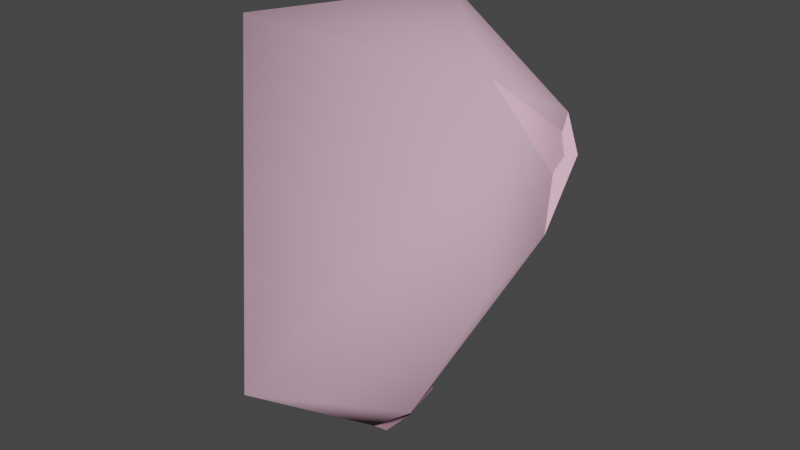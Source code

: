 # Source: w_stickybomb_gib6.blend  (saved by Blender 2.92.15; exported with 4.5.12 LTS)
import bpy
from mathutils import Matrix  # noqa: F401  (used for matrix-valued properties, if any)

bpy.ops.wm.read_factory_settings(use_empty=True)
scene = bpy.context.scene
scene.name = 'w_stickybomb_gib6.qc'

# ---- materials (node trees are filled in below, after node groups)
mat_w_stickybomb_destroyed = bpy.data.materials.new('w_stickybomb_destroyed')
mat_w_stickybomb_destroyed.use_transparent_shadow = False
mat_w_stickybomb_destroyed.diffuse_color = (0.8292, 0.4517, 0.5959, 1.0)
mat_phy = bpy.data.materials.new('  phy')
mat_phy.use_transparent_shadow = False
mat_phy.diffuse_color = (0.6461, 0.4074, 0.508, 1.0)

# ---- material node trees

# ---- world
world_world = bpy.data.worlds.new('World'); scene.world = world_world
world_world.use_nodes = True; world_world.node_tree.nodes.clear()
_N = world_world.node_tree.nodes; _L = world_world.node_tree.links
n0 = _N.new('ShaderNodeOutputWorld'); n0.name = 'World Output'; n0.location = (300, 300)
n1 = _N.new('ShaderNodeBackground'); n1.name = 'Background'; n1.location = (10, 300)
n1.inputs[0].default_value = (0.05088, 0.05088, 0.05088, 1.0)
_L.new(n1.outputs[0], n0.inputs[0])
n0.is_active_output = True
world_world.color = (0.05088, 0.05088, 0.05088)
world_world.use_sun_shadow = False
world_world.sun_shadow_jitter_overblur = 0.0

# ---- meshes
me_w_stickybomb_gib6 = bpy.data.meshes.new('w_stickybomb_gib6')
me_w_stickybomb_gib6.from_pydata([(2.15, -3.744, 1.152), (1.456, -3.804, 0.9263), (1.791, -2.977, 0.8762), (1.097, -3.037, 0.6501), (-1.587, -2.729, 2.775), (-0.3605, -1.978, 3.735), (-1.016, -1.739, 3.735), (1.564, -2.729, 2.775), (0.6499, -3.752, 1.776), (1.893, -3.3, 1.776), (2.429, -2.76, 1.882), (2.402, -2.025, 2.775), (2.027, -1.711, 3.186), (1.03, -1.805, 3.672), (0.5808, -1.889, 3.735), (0.5355, -3.103, 2.775), (0.337, -1.978, 3.735), (-0.5589, -3.103, 2.775), (-0.6733, -3.752, 1.776), (-1.917, -3.3, 1.776), (-2.24, -2.924, 1.873), (-2.426, -2.025, 2.775), (-2.082, -1.738, 3.151), (-1.55, -1.291, 3.735), (-1.899, -0.6869, 3.735), (1.766, -3.059, 2.228), (2.198, -2.636, 2.378), (2.116, -3.664, 4.213), (2.277, -2.15, 2.76), (1.966, -1.828, 3.194), (1.411, -1.821, 3.477), (0.8716, -2.133, 3.477), (0.5998, -2.617, 3.194), (0.7231, -3.047, 2.76), (1.184, -3.221, 2.378), (-1.993, -2.401, 1.321), (-2.099, -3.075, 0.761), (-2.067, -3.069, 1.712), (-2.173, -3.744, 1.152), (2.271, -2.878, 1.712), (1.912, -2.45, 1.456), (-2.166, -2.255, 1.481), (-2.347, -1.461, 2.267), (0.739, -4.258, -1.152), (0.4649, -3.672, -1.712), (0.6239, -3.277, -1.153), (0.5832, -3.27, -1.605), (-0.7625, -4.258, -1.152), (-0.6884, -3.589, -1.544), (-0.8457, -3.274, -1.318), (-1.806, 0.2407, 3.01), (-1.827, 0.3266, 3.66), (-1.737, 0.3827, 3.109), (-1.884, 0.0, 3.66), (-1.733, -0.2523, 3.056), (-1.771, -0.6404, 3.66), (-1.82, -0.3363, 3.027), (-2.004, -1.219, 2.583), (-1.52, -3.79, 0.9263), (-1.446, -3.121, 0.5349), (-0.9197, -4.008, -0.9263), (1.131, -3.922, -0.9263), (1.016, -3.274, -0.927), (0.6702, -1.833, 3.017), (1.12, -1.634, 2.983), (1.808, -1.403, 2.91), (-0.2873, -1.563, 3.856), (0.2955, -1.742, 3.797), (-0.198, -1.507, 3.267), (0.3849, -1.686, 3.209), (0.4552, -1.792, 3.66), (-0.319, -1.742, 3.797), (-0.8964, -1.532, 3.797), (-1.367, -1.137, 3.797), (-0.8186, -0.6772, 4.027), (-1.674, -0.6051, 3.797), (-1.216, 0.0, 3.979), (-1.781, 0.0, 3.797), (-1.728, 0.3001, 3.797), (2.043, -1.558, 2.499), (2.07, -2.332, 1.626), (-1.446, -1.204, 3.66), (-0.948, -1.622, 3.66), (-0.3369, -1.844, 3.66), (0.3134, -1.844, 3.66), (-0.7293, -0.6211, 3.439), (-1.127, 0.05609, 3.39), (1.853, -3.229, 1.712), (0.739, -4.258, 1.152), (0.6358, -3.672, 1.712), (-0.6592, -3.672, 1.712), (-0.7625, -4.258, 1.152), (-1.876, -3.229, 1.712), (-0.7881, -4.0, 0.4225), (-0.8962, -4.0, -0.1906), (0.000104, -5.984, 0.000379), (-0.585, -4.0, -0.7297), (0.0, -4.0, -0.9426), (0.585, -4.0, -0.7297), (0.8962, -4.0, -0.1906), (0.7881, -4.0, 0.4225), (0.3112, -4.0, 0.8226), (-0.3112, -4.0, 0.8226), (-1.185, -3.2, 2.366), (-0.7246, -3.025, 2.748), (-2.115, -3.664, 4.213), (-0.6014, -2.595, 3.182), (-0.8732, -2.111, 3.465), (-1.413, -1.8, 3.465), (-1.968, -1.806, 3.182), (-2.279, -2.128, 2.748), (-2.2, -2.615, 2.366), (-1.768, -3.038, 2.215), (0.0103, -3.176, 0.4064), (-0.07807, -3.181, 0.8637), (0.01951, -2.442, 1.837), (-1.639, 0.3562, 3.171), (-0.7306, -4.077, -0.9263), (0.7071, -4.077, -0.9263), (-0.7306, -4.077, 0.9263), (0.7071, -4.077, 0.9263)], [], [(0, 1, 2), (2, 1, 3), (4, 5, 6), (7, 8, 9), (9, 10, 7), (7, 10, 11), (11, 12, 7), (7, 12, 13), (7, 13, 14), (15, 7, 14), (16, 15, 14), (5, 15, 16), (17, 15, 5), (17, 5, 4), (17, 4, 18), (18, 4, 19), (4, 20, 19), (21, 20, 4), (4, 6, 21), (21, 6, 22), (6, 23, 22), (23, 24, 22), (15, 8, 7), (15, 17, 8), (8, 17, 18), (25, 26, 27), (26, 28, 27), (28, 29, 27), (29, 30, 27), (30, 31, 27), (31, 32, 27), (32, 33, 27), (33, 34, 27), (34, 25, 27), (35, 36, 37), (37, 36, 38), (0, 2, 39), (39, 2, 40), (37, 20, 35), (35, 20, 41), (42, 41, 21), (21, 41, 20), (43, 44, 45), (45, 44, 46), (43, 47, 44), (44, 47, 48), (44, 48, 46), (46, 48, 49), (50, 51, 52), (53, 51, 50), (50, 54, 53), (53, 54, 55), (54, 56, 55), (55, 56, 24), (56, 57, 24), (24, 57, 22), (22, 57, 21), (21, 57, 42), (58, 59, 60), (60, 59, 49), (49, 48, 60), (60, 48, 47), (38, 36, 58), (58, 36, 59), (43, 45, 61), (61, 45, 62), (1, 61, 3), (3, 61, 62), (14, 13, 63), (63, 13, 64), (13, 12, 64), (64, 12, 65), (66, 67, 68), (68, 67, 69), (67, 70, 69), (69, 70, 14), (63, 69, 14), (71, 67, 66), (72, 71, 66), (73, 72, 66), (74, 73, 66), (74, 75, 73), (76, 75, 74), (77, 75, 76), (76, 78, 77), (12, 79, 65), (11, 79, 12), (79, 11, 80), (80, 11, 10), (10, 39, 80), (80, 39, 40), (24, 23, 55), (55, 23, 81), (23, 6, 81), (81, 6, 82), (6, 5, 82), (82, 5, 83), (5, 16, 83), (83, 16, 84), (16, 70, 84), (14, 70, 16), (76, 85, 86), (74, 85, 76), (74, 66, 85), (85, 66, 68), (87, 0, 39), (0, 87, 88), (88, 87, 89), (89, 90, 88), (88, 90, 91), (91, 90, 38), (38, 90, 92), (92, 37, 38), (93, 94, 95), (94, 96, 95), (96, 97, 95), (97, 98, 95), (98, 99, 95), (99, 100, 95), (100, 101, 95), (101, 102, 95), (102, 93, 95), (103, 104, 105), (104, 106, 105), (106, 107, 105), (107, 108, 105), (108, 109, 105), (109, 110, 105), (110, 111, 105), (111, 112, 105), (112, 103, 105), (59, 113, 49), (59, 114, 113), (36, 114, 59), (36, 35, 114), (114, 35, 115), (41, 115, 35), (65, 79, 64), (64, 79, 80), (63, 64, 80), (115, 63, 80), (80, 40, 115), (40, 2, 115), (115, 2, 114), (2, 3, 114), (114, 3, 113), (3, 62, 113), (113, 62, 45), (49, 113, 45), (49, 45, 46), (63, 115, 69), (69, 115, 41), (42, 69, 41), (42, 68, 69), (57, 68, 42), (57, 85, 68), (56, 85, 57), (54, 85, 56), (54, 86, 85), (50, 86, 54), (86, 50, 116), (116, 50, 52), (51, 116, 52), (78, 116, 51), (78, 86, 116), (76, 86, 78), (117, 60, 47), (47, 43, 117), (117, 43, 118), (118, 43, 61), (58, 60, 119), (119, 60, 117), (117, 118, 119), (119, 118, 120), (61, 120, 118), (1, 120, 61), (20, 37, 19), (19, 37, 92), (92, 90, 19), (19, 90, 18), (90, 89, 18), (18, 89, 8), (89, 87, 8), (8, 87, 9), (87, 39, 9), (9, 39, 10), (38, 58, 91), (91, 58, 119), (119, 120, 91), (91, 120, 88), (1, 88, 120), (0, 88, 1), (51, 77, 78), (53, 77, 51), (53, 75, 77), (55, 75, 53), (81, 75, 55), (73, 75, 81), (82, 73, 81), (72, 73, 82), (83, 72, 82), (71, 72, 83), (83, 84, 71), (71, 84, 67), (84, 70, 67)])
me_w_stickybomb_gib6.polygons.foreach_set('use_smooth', [True] * 205)
_k = set([(0, 1), (0, 2), (0, 39), (0, 88), (1, 3), (1, 61), (1, 120), (2, 3), (2, 40), (3, 62), (5, 6), (5, 16), (6, 23), (8, 9), (8, 18), (9, 10), (10, 11), (10, 39), (11, 12), (12, 13), (12, 65), (13, 14), (14, 16), (14, 63), (14, 70), (18, 19), (19, 20), (20, 21), (20, 37), (20, 41), (21, 22), (21, 42), (22, 24), (22, 57), (23, 24), (24, 55), (24, 56), (35, 36), (35, 37), (35, 41), (36, 38), (36, 59), (37, 38), (37, 92), (38, 58), (38, 91), (39, 40), (39, 87), (40, 80), (41, 42), (41, 115), (42, 57), (43, 44), (43, 45), (43, 47), (43, 61), (44, 46), (44, 48), (45, 46), (45, 62), (46, 49), (47, 48), (47, 60), (48, 49), (49, 59), (50, 52), (50, 54), (51, 52), (51, 53), (51, 78), (52, 116), (53, 55), (54, 55), (54, 56), (55, 81), (56, 57), (58, 59), (58, 60), (58, 119), (60, 117), (61, 62), (61, 118), (63, 64), (63, 69), (64, 65), (65, 79), (66, 67), (66, 74), (67, 70), (67, 71), (68, 69), (68, 85), (70, 84), (71, 72), (72, 73), (73, 75), (74, 76), (75, 77), (76, 78), (76, 86), (77, 78), (79, 80), (81, 82), (82, 83), (83, 84), (85, 86), (86, 116), (87, 89), (88, 91), (89, 90), (90, 92), (117, 118), (119, 120)])
me_w_stickybomb_gib6.attributes.new('sharp_edge', 'BOOLEAN', 'EDGE').data.foreach_set('value', [ (min(e.vertices), max(e.vertices)) in _k for e in me_w_stickybomb_gib6.edges])
_uv = me_w_stickybomb_gib6.uv_layers.new(name='UVMap')
_uv.uv.foreach_set('vector', [0.8431, 0.3699, 0.8527, 0.3546, 0.8647, 0.3731, 0.8647, 0.3731, 0.8527, 0.3546, 0.8743, 0.3579, 0.2429, 0.1278, 0.3599, 0.2059, 0.3005, 0.2277, 0.5402, 0.1278, 0.4563, 0.01819, 0.5779, 0.06247, 0.5779, 0.06247, 0.6297, 0.1059, 0.5402, 0.1278, 0.5402, 0.1278, 0.6297, 0.1059, 0.6193, 0.1942, 0.6193, 0.1942, 0.5815, 0.2259, 0.5402, 0.1278, 0.5402, 0.1278, 0.5815, 0.2259, 0.4864, 0.2209, 0.5402, 0.1278, 0.4864, 0.2209, 0.4453, 0.214, 0.4432, 0.09252, 0.5402, 0.1278, 0.4453, 0.214, 0.4231, 0.206, 0.4432, 0.09252, 0.4453, 0.214, 0.3599, 0.2059, 0.4432, 0.09252, 0.4231, 0.206, 0.3399, 0.09252, 0.4432, 0.09252, 0.3599, 0.2059, 0.3399, 0.09252, 0.3599, 0.2059, 0.2429, 0.1278, 0.3399, 0.09252, 0.2429, 0.1278, 0.3268, 0.01819, 0.3268, 0.01819, 0.2429, 0.1278, 0.2052, 0.06247, 0.2429, 0.1278, 0.1764, 0.0866, 0.2052, 0.06247, 0.1638, 0.1942, 0.1764, 0.0866, 0.2429, 0.1278, 0.2429, 0.1278, 0.3005, 0.2277, 0.1638, 0.1942, 0.1638, 0.1942, 0.3005, 0.2277, 0.1984, 0.2232, 0.3005, 0.2277, 0.252, 0.2683, 0.1984, 0.2232, 0.252, 0.2683, 0.2204, 0.323, 0.1984, 0.2232, 0.4432, 0.09252, 0.4563, 0.01819, 0.5402, 0.1278, 0.4432, 0.09252, 0.3399, 0.09252, 0.4563, 0.01819, 0.4563, 0.01819, 0.3399, 0.09252, 0.3268, 0.01819, 0.7494, 0.127, 0.7747, 0.05751, 0.8575, 0.127, 0.7747, 0.05751, 0.8387, 0.02054, 0.8575, 0.127, 0.8387, 0.02054, 0.9115, 0.03338, 0.8575, 0.127, 0.9115, 0.03338, 0.9591, 0.09003, 0.8575, 0.127, 0.9591, 0.09003, 0.9591, 0.164, 0.8575, 0.127, 0.9591, 0.164, 0.9115, 0.2206, 0.8575, 0.127, 0.9115, 0.2206, 0.8387, 0.2335, 0.8575, 0.127, 0.8387, 0.2335, 0.7747, 0.1965, 0.8575, 0.127, 0.7747, 0.1965, 0.7494, 0.127, 0.8575, 0.127, 0.9108, 0.3529, 0.9129, 0.3314, 0.9292, 0.348, 0.9292, 0.348, 0.9129, 0.3314, 0.9313, 0.3265, 0.8431, 0.3699, 0.8647, 0.3731, 0.8526, 0.3937, 0.8526, 0.3937, 0.8647, 0.3731, 0.8676, 0.3925, 0.9292, 0.348, 0.9302, 0.3547, 0.9108, 0.3529, 0.9108, 0.3529, 0.9302, 0.3547, 0.9118, 0.3596, 0.9123, 0.3873, 0.9118, 0.3596, 0.931, 0.3862, 0.931, 0.3862, 0.9118, 0.3596, 0.9302, 0.3547, 0.8737, 0.2991, 0.8942, 0.2945, 0.8945, 0.3119, 0.8945, 0.3119, 0.8942, 0.2945, 0.9009, 0.3027, 0.8737, 0.2991, 0.8774, 0.2622, 0.8942, 0.2945, 0.8942, 0.2945, 0.8774, 0.2622, 0.8962, 0.2656, 0.8583, 0.4955, 0.83, 0.4749, 0.8676, 0.4867, 0.8676, 0.4867, 0.83, 0.4749, 0.8312, 0.4626, 0.8942, 0.4336, 0.9028, 0.4471, 0.8927, 0.4379, 0.9091, 0.442, 0.9028, 0.4471, 0.8942, 0.4336, 0.8942, 0.4336, 0.9041, 0.4263, 0.9091, 0.442, 0.9091, 0.442, 0.9041, 0.4263, 0.9209, 0.4313, 0.9041, 0.4263, 0.9055, 0.4236, 0.9209, 0.4313, 0.9209, 0.4313, 0.9055, 0.4236, 0.9241, 0.4292, 0.9055, 0.4236, 0.9129, 0.4002, 0.9241, 0.4292, 0.9241, 0.4292, 0.9129, 0.4002, 0.9319, 0.4005, 0.9319, 0.4005, 0.9129, 0.4002, 0.931, 0.3862, 0.931, 0.3862, 0.9129, 0.4002, 0.9123, 0.3873, 0.9238, 0.3113, 0.9054, 0.3162, 0.8937, 0.2741, 0.8937, 0.2741, 0.9054, 0.3162, 0.8742, 0.2801, 0.8742, 0.2801, 0.875, 0.2699, 0.8937, 0.2741, 0.8937, 0.2741, 0.875, 0.2699, 0.8935, 0.265, 0.9313, 0.3265, 0.9129, 0.3314, 0.9238, 0.3113, 0.9238, 0.3113, 0.9129, 0.3314, 0.9054, 0.3162, 0.8737, 0.2991, 0.8945, 0.3119, 0.8736, 0.3131, 0.8736, 0.3131, 0.8945, 0.3119, 0.8879, 0.3208, 0.8527, 0.3546, 0.8736, 0.3131, 0.8743, 0.3579, 0.8743, 0.3579, 0.8736, 0.3131, 0.8879, 0.3208, 0.8776, 0.4784, 0.8719, 0.4685, 0.89, 0.4655, 0.89, 0.4655, 0.8719, 0.4685, 0.8834, 0.4552, 0.8719, 0.4685, 0.8646, 0.4419, 0.8834, 0.4552, 0.8834, 0.4552, 0.8646, 0.4419, 0.8757, 0.4389, 0.8904, 0.4978, 0.8818, 0.4854, 0.9004, 0.487, 0.9004, 0.487, 0.8818, 0.4854, 0.8918, 0.4746, 0.8818, 0.4854, 0.8817, 0.48, 0.8918, 0.4746, 0.8918, 0.4746, 0.8817, 0.48, 0.8776, 0.4784, 0.89, 0.4655, 0.8918, 0.4746, 0.8776, 0.4784, 0.3638, 0.2284, 0.4189, 0.2298, 0.3667, 0.2459, 0.3125, 0.2487, 0.3638, 0.2284, 0.3667, 0.2459, 0.2696, 0.2839, 0.3125, 0.2487, 0.3667, 0.2459, 0.3237, 0.3282, 0.2696, 0.2839, 0.3667, 0.2459, 0.3237, 0.3282, 0.243, 0.3313, 0.2696, 0.2839, 0.2878, 0.3853, 0.243, 0.3313, 0.3237, 0.3282, 0.2329, 0.3847, 0.243, 0.3313, 0.2878, 0.3853, 0.2878, 0.3853, 0.238, 0.4117, 0.2329, 0.3847, 0.8646, 0.4419, 0.8732, 0.4268, 0.8757, 0.4389, 0.8573, 0.428, 0.8732, 0.4268, 0.8646, 0.4419, 0.8732, 0.4268, 0.8573, 0.428, 0.8662, 0.3988, 0.8662, 0.3988, 0.8573, 0.428, 0.8511, 0.4, 0.8511, 0.4, 0.8526, 0.3937, 0.8662, 0.3988, 0.8662, 0.3988, 0.8526, 0.3937, 0.8676, 0.3925, 0.2204, 0.323, 0.252, 0.2683, 0.2298, 0.3264, 0.2298, 0.3264, 0.252, 0.2683, 0.2596, 0.2747, 0.252, 0.2683, 0.3005, 0.2277, 0.2596, 0.2747, 0.2596, 0.2747, 0.3005, 0.2277, 0.3055, 0.2365, 0.3005, 0.2277, 0.3599, 0.2059, 0.3055, 0.2365, 0.3055, 0.2365, 0.3599, 0.2059, 0.3615, 0.2155, 0.3599, 0.2059, 0.4231, 0.206, 0.3615, 0.2155, 0.3615, 0.2155, 0.4231, 0.206, 0.4214, 0.216, 0.4231, 0.206, 0.4344, 0.2206, 0.4214, 0.216, 0.4453, 0.214, 0.4344, 0.2206, 0.4231, 0.206, 0.8952, 0.4644, 0.8724, 0.4693, 0.8845, 0.4544, 0.883, 0.4793, 0.8724, 0.4693, 0.8952, 0.4644, 0.883, 0.4793, 0.8628, 0.495, 0.8724, 0.4693, 0.8724, 0.4693, 0.8628, 0.495, 0.8521, 0.4851, 0.6631, 0.9933, 0.6631, 0.9362, 0.7099, 0.9933, 0.6631, 0.9362, 0.6631, 0.9933, 0.5523, 0.9362, 0.5523, 0.9362, 0.6631, 0.9933, 0.5523, 0.9933, 0.5523, 0.9933, 0.4417, 0.9933, 0.5523, 0.9362, 0.5523, 0.9362, 0.4417, 0.9933, 0.4417, 0.9362, 0.4417, 0.9362, 0.4417, 0.9933, 0.3315, 0.9362, 0.3315, 0.9362, 0.4417, 0.9933, 0.3315, 0.9933, 0.3315, 0.9933, 0.3104, 0.9933, 0.3315, 0.9362, 0.9513, 0.6945, 0.9641, 0.6218, 0.8578, 0.6405, 0.9641, 0.6218, 0.9272, 0.5578, 0.8578, 0.6405, 0.9272, 0.5578, 0.8578, 0.5326, 0.8578, 0.6405, 0.8578, 0.5326, 0.7884, 0.5578, 0.8578, 0.6405, 0.7884, 0.5578, 0.7515, 0.6218, 0.8578, 0.6405, 0.7515, 0.6218, 0.7643, 0.6945, 0.8578, 0.6405, 0.7643, 0.6945, 0.8209, 0.742, 0.8578, 0.6405, 0.8209, 0.742, 0.8947, 0.742, 0.8578, 0.6405, 0.8947, 0.742, 0.9513, 0.6945, 0.8578, 0.6405, 0.7747, 0.05751, 0.8387, 0.02054, 0.8575, 0.127, 0.8387, 0.02054, 0.9115, 0.03338, 0.8575, 0.127, 0.9115, 0.03338, 0.9591, 0.09003, 0.8575, 0.127, 0.9591, 0.09003, 0.9591, 0.164, 0.8575, 0.127, 0.9591, 0.164, 0.9115, 0.2206, 0.8575, 0.127, 0.9115, 0.2206, 0.8387, 0.2335, 0.8575, 0.127, 0.8387, 0.2335, 0.7747, 0.1965, 0.8575, 0.127, 0.7747, 0.1965, 0.7494, 0.127, 0.8575, 0.127, 0.7494, 0.127, 0.7747, 0.05751, 0.8575, 0.127, 0.8357, 0.4043, 0.8742, 0.4246, 0.8312, 0.4626, 0.8357, 0.4043, 0.8767, 0.4112, 0.8742, 0.4246, 0.8206, 0.3904, 0.8767, 0.4112, 0.8357, 0.4043, 0.8206, 0.3904, 0.8325, 0.3669, 0.8767, 0.4112, 0.8767, 0.4112, 0.8325, 0.3669, 0.8934, 0.3788, 0.83, 0.359, 0.8934, 0.3788, 0.8325, 0.3669, 0.9616, 0.3603, 0.9634, 0.3751, 0.941, 0.3534, 0.941, 0.3534, 0.9634, 0.3751, 0.9485, 0.4065, 0.9268, 0.3499, 0.941, 0.3534, 0.9485, 0.4065, 0.8934, 0.3788, 0.9268, 0.3499, 0.9485, 0.4065, 0.9485, 0.4065, 0.9418, 0.4103, 0.8934, 0.3788, 0.9418, 0.4103, 0.9289, 0.4301, 0.8934, 0.3788, 0.8934, 0.3788, 0.9289, 0.4301, 0.8767, 0.4112, 0.9289, 0.4301, 0.9072, 0.4293, 0.8767, 0.4112, 0.8767, 0.4112, 0.9072, 0.4293, 0.8742, 0.4246, 0.9072, 0.4293, 0.8872, 0.4728, 0.8742, 0.4246, 0.8742, 0.4246, 0.8872, 0.4728, 0.8738, 0.4746, 0.8312, 0.4626, 0.8742, 0.4246, 0.8738, 0.4746, 0.8312, 0.4626, 0.8738, 0.4746, 0.8676, 0.4867, 0.9268, 0.3499, 0.8934, 0.3788, 0.9218, 0.34, 0.9218, 0.34, 0.8934, 0.3788, 0.83, 0.359, 0.8365, 0.3259, 0.9218, 0.34, 0.83, 0.359, 0.8365, 0.3259, 0.9071, 0.329, 0.9218, 0.34, 0.85, 0.3179, 0.9071, 0.329, 0.8365, 0.3259, 0.85, 0.3179, 0.8957, 0.2999, 0.9071, 0.329, 0.8613, 0.2901, 0.8957, 0.2999, 0.85, 0.3179, 0.8642, 0.2877, 0.8957, 0.2999, 0.8613, 0.2901, 0.8642, 0.2877, 0.885, 0.279, 0.8957, 0.2999, 0.862, 0.2729, 0.885, 0.279, 0.8642, 0.2877, 0.885, 0.279, 0.862, 0.2729, 0.8688, 0.2693, 0.8688, 0.2693, 0.862, 0.2729, 0.8654, 0.2685, 0.9028, 0.4471, 0.8917, 0.4407, 0.8927, 0.4379, 0.903, 0.4513, 0.8917, 0.4407, 0.9028, 0.4471, 0.903, 0.4513, 0.8845, 0.4544, 0.8917, 0.4407, 0.8952, 0.4644, 0.8845, 0.4544, 0.903, 0.4513, 0.4417, 0.915, 0.4263, 0.915, 0.4417, 0.9362, 0.4417, 0.9362, 0.5523, 0.9362, 0.4417, 0.915, 0.4417, 0.915, 0.5523, 0.9362, 0.5523, 0.915, 0.5523, 0.915, 0.5523, 0.9362, 0.5871, 0.915, 0.3773, 0.915, 0.4263, 0.7785, 0.4417, 0.915, 0.4417, 0.915, 0.4263, 0.7785, 0.4417, 0.7785, 0.4417, 0.7785, 0.5523, 0.7785, 0.4417, 0.915, 0.4417, 0.915, 0.5523, 0.7785, 0.5523, 0.915, 0.5871, 0.7785, 0.5523, 0.915, 0.5523, 0.7785, 0.6137, 0.915, 0.5523, 0.915, 0.5871, 0.7785, 0.1764, 0.0866, 0.182, 0.07226, 0.2052, 0.06247, 0.2052, 0.06247, 0.182, 0.07226, 0.2014, 0.05596, 0.2014, 0.05596, 0.3256, 0.01079, 0.2052, 0.06247, 0.2052, 0.06247, 0.3256, 0.01079, 0.3268, 0.01819, 0.3256, 0.01079, 0.4577, 0.01083, 0.3268, 0.01819, 0.3268, 0.01819, 0.4577, 0.01083, 0.4563, 0.01819, 0.4577, 0.01083, 0.5818, 0.05607, 0.4563, 0.01819, 0.4563, 0.01819, 0.5818, 0.05607, 0.5779, 0.06247, 0.5818, 0.05607, 0.6245, 0.09193, 0.5779, 0.06247, 0.5779, 0.06247, 0.6245, 0.09193, 0.6297, 0.1059, 0.3315, 0.9362, 0.3773, 0.915, 0.4417, 0.9362, 0.4417, 0.9362, 0.3773, 0.915, 0.4417, 0.915, 0.4417, 0.915, 0.5523, 0.915, 0.4417, 0.9362, 0.4417, 0.9362, 0.5523, 0.915, 0.5523, 0.9362, 0.6137, 0.915, 0.5523, 0.9362, 0.5523, 0.915, 0.6631, 0.9362, 0.5523, 0.9362, 0.6137, 0.915, 0.2248, 0.4152, 0.2329, 0.3847, 0.238, 0.4117, 0.2193, 0.3853, 0.2329, 0.3847, 0.2248, 0.4152, 0.2193, 0.3853, 0.243, 0.3313, 0.2329, 0.3847, 0.2298, 0.3264, 0.243, 0.3313, 0.2193, 0.3853, 0.2596, 0.2747, 0.243, 0.3313, 0.2298, 0.3264, 0.2696, 0.2839, 0.243, 0.3313, 0.2596, 0.2747, 0.3055, 0.2365, 0.2696, 0.2839, 0.2596, 0.2747, 0.3125, 0.2487, 0.2696, 0.2839, 0.3055, 0.2365, 0.3615, 0.2155, 0.3125, 0.2487, 0.3055, 0.2365, 0.3638, 0.2284, 0.3125, 0.2487, 0.3615, 0.2155, 0.3615, 0.2155, 0.4214, 0.216, 0.3638, 0.2284, 0.3638, 0.2284, 0.4214, 0.216, 0.4189, 0.2298, 0.4214, 0.216, 0.4344, 0.2206, 0.4189, 0.2298])
me_w_stickybomb_gib6.materials.append(mat_w_stickybomb_destroyed)
me_w_stickybomb_gib6.use_remesh_fix_poles = True
me_w_stickybomb_gib6.use_remesh_preserve_attributes = False
me_w_stickybomb_gib6.use_mirror_vertex_groups = False
me_w_stickybomb_gib6.update()
me_w_stickybomb_gib6.normals_split_custom_set([tuple(v) for v in zip(*[iter([0.3187, -0.1854, -0.9296, 0.3187, -0.1854, -0.9296, 0.3187, -0.1854, -0.9296, 0.3187, -0.1854, -0.9296, 0.3187, -0.1854, -0.9296, 0.3187, -0.1854, -0.9296, -0.3764, -0.6465, 0.6636, -0.1117, -0.6335, 0.7656, -0.3216, -0.5571, 0.7656, 0.3734, -0.6466, 0.6652, 0.145, -0.8221, 0.5505, 0.4175, -0.723, 0.5504, 0.4175, -0.723, 0.5504, 0.5393, -0.6424, 0.5445, 0.3734, -0.6466, 0.6652, 0.3734, -0.6466, 0.6652, 0.5393, -0.6424, 0.5445, 0.4833, -0.5758, 0.6595, 0.4833, -0.5758, 0.6595, 0.4172, -0.4972, 0.7608, 0.3734, -0.6466, 0.6652, 0.3734, -0.6466, 0.6652, 0.4172, -0.4972, 0.7608, 0.3216, -0.5571, 0.7656, 0.3734, -0.6466, 0.6652, 0.3216, -0.5571, 0.7656, 0.222, -0.6099, 0.7608, 0.1297, -0.7353, 0.6652, 0.3734, -0.6466, 0.6652, 0.222, -0.6099, 0.7608, 0.1117, -0.6335, 0.7656, 0.1297, -0.7353, 0.6652, 0.222, -0.6099, 0.7608, -0.1117, -0.6335, 0.7656, 0.1297, -0.7353, 0.6652, 0.1117, -0.6335, 0.7656, -0.1297, -0.7353, 0.6652, 0.1297, -0.7353, 0.6652, -0.1117, -0.6335, 0.7656, -0.1297, -0.7353, 0.6652, -0.1117, -0.6335, 0.7656, -0.3764, -0.6465, 0.6636, -0.1297, -0.7353, 0.6652, -0.3764, -0.6465, 0.6636, -0.145, -0.8221, 0.5505, -0.145, -0.8221, 0.5505, -0.3764, -0.6465, 0.6636, -0.4232, -0.7225, 0.5468, -0.3764, -0.6465, 0.6636, -0.5499, -0.6403, 0.5363, -0.4232, -0.7225, 0.5468, -0.489, -0.5751, 0.6558, -0.5499, -0.6403, 0.5363, -0.3764, -0.6465, 0.6636, -0.3764, -0.6465, 0.6636, -0.3216, -0.5571, 0.7656, -0.489, -0.5751, 0.6558, -0.489, -0.5751, 0.6558, -0.3216, -0.5571, 0.7656, -0.4928, -0.4135, 0.7656, -0.3216, -0.5571, 0.7656, -0.4928, -0.4135, 0.7656, -0.4928, -0.4135, 0.7656, -0.4928, -0.4135, 0.7656, -0.5621, -0.3245, 0.7608, -0.4928, -0.4135, 0.7656, 0.1297, -0.7353, 0.6652, 0.145, -0.8221, 0.5505, 0.3734, -0.6466, 0.6652, 0.1297, -0.7353, 0.6652, -0.1297, -0.7353, 0.6652, 0.145, -0.8221, 0.5505, 0.145, -0.8221, 0.5505, -0.1297, -0.7353, 0.6652, -0.145, -0.8221, 0.5505, 0.4717, -0.817, -0.3318, 0.899, -0.398, -0.1826, 0.3535, -0.6123, 0.7072, 0.899, -0.398, -0.1826, 0.9772, 0.08315, 0.1953, 0.3535, -0.6123, 0.7072, 0.9772, 0.08315, 0.1953, 0.6697, 0.4012, 0.6249, 0.3535, -0.6123, 0.7072, 0.6697, 0.4012, 0.6249, 0.1206, 0.4076, 0.9052, 0.3535, -0.6123, 0.7072, 0.1206, 0.4076, 0.9052, -0.4133, 0.0993, 0.9052, 0.3535, -0.6123, 0.7072, -0.4133, 0.0993, 0.9052, -0.6823, -0.3794, 0.6249, 0.3535, -0.6123, 0.7072, -0.6823, -0.3794, 0.6249, -0.5606, -0.8047, 0.1954, 0.3535, -0.6123, 0.7072, -0.5606, -0.8047, 0.1954, -0.1049, -0.9776, -0.1825, 0.3535, -0.6123, 0.7072, -0.1049, -0.9776, -0.1825, 0.4717, -0.817, -0.3318, 0.3535, -0.6123, 0.7072, -0.9911, 0.1292, 0.03335, -0.9911, 0.1292, 0.03335, -0.9911, 0.1292, 0.03335, -0.9911, 0.1292, 0.03335, -0.9911, 0.1292, 0.03335, -0.9911, 0.1292, 0.03335, 0.821, 0.2688, -0.5036, 0.821, 0.2689, -0.5036, 0.821, 0.2688, -0.5036, 0.821, 0.2688, -0.5036, 0.821, 0.2689, -0.5036, 0.821, 0.2689, -0.5036, -0.7648, -0.2603, -0.5894, -0.7648, -0.2603, -0.5894, -0.7647, -0.2603, -0.5894, -0.7647, -0.2603, -0.5894, -0.7648, -0.2603, -0.5894, -0.7647, -0.2603, -0.5894, -0.981, -0.01963, -0.1932, -0.981, -0.01969, -0.1932, -0.981, -0.01966, -0.1932, -0.981, -0.01966, -0.1932, -0.981, -0.01969, -0.1932, -0.981, -0.01964, -0.1932, 0.9579, 0.01981, -0.2865, 0.9579, 0.01982, -0.2865, 0.9579, 0.0198, -0.2865, 0.9579, 0.0198, -0.2865, 0.9579, 0.01982, -0.2865, 0.9579, 0.01982, -0.2865, -0.06915, -0.6097, -0.7896, -0.06915, -0.6097, -0.7896, -0.06916, -0.6097, -0.7896, -0.06916, -0.6097, -0.7896, -0.06915, -0.6097, -0.7896, -0.06915, -0.6097, -0.7896, -0.1462, 0.4105, -0.9001, -0.1462, 0.4105, -0.9001, -0.1462, 0.4105, -0.9001, -0.1462, 0.4105, -0.9001, -0.1462, 0.4105, -0.9001, -0.1461, 0.4105, -0.9001, -0.9909, 0.05455, -0.1233, -0.9599, 0.2724, -0.06681, -0.9599, 0.2724, -0.0668, -0.9908, 0.05449, -0.1235, -0.9599, 0.2724, -0.06681, -0.9909, 0.05455, -0.1233, -0.9909, 0.05455, -0.1233, -0.9706, -0.1665, -0.1737, -0.9908, 0.05449, -0.1235, -0.9908, 0.05449, -0.1235, -0.9706, -0.1665, -0.1737, -0.9707, -0.1661, -0.1739, -0.4007, 0.8131, 0.4222, -0.4008, 0.8131, 0.4222, -0.4007, 0.8131, 0.4222, -0.4007, 0.8131, 0.4222, -0.4008, 0.8131, 0.4222, -0.4007, 0.8131, 0.4222, -0.9829, 0.1842, 0.004594, -0.9829, 0.1841, 0.004639, -0.9829, 0.1842, 0.004585, -0.9829, 0.1842, 0.004585, -0.9829, 0.1841, 0.004639, -0.9829, 0.1841, 0.004599, -0.7757, 0.4979, 0.3879, -0.7757, 0.4979, 0.3879, -0.7757, 0.4979, 0.3878, -0.7757, 0.4979, 0.3878, -0.7757, 0.4979, 0.3879, -0.7757, 0.4979, 0.3879, -0.9512, -0.06774, -0.3012, -0.9512, -0.06777, -0.3011, -0.9233, -0.1079, -0.3686, -0.9233, -0.1079, -0.3686, -0.9512, -0.06777, -0.3011, -0.9233, -0.1083, -0.3686, -0.9233, -0.1083, -0.3686, -0.8889, -0.1481, -0.4334, -0.9233, -0.1079, -0.3686, -0.9233, -0.1079, -0.3686, -0.8889, -0.1481, -0.4334, -0.889, -0.1481, -0.4334, -0.3193, -0.452, -0.8329, -0.3193, -0.452, -0.8329, -0.3193, -0.452, -0.8329, -0.3193, -0.452, -0.8329, -0.3193, -0.452, -0.8329, -0.3193, -0.452, -0.8329, 0.4765, 0.0667, -0.8766, 0.4764, 0.06665, -0.8767, 0.4765, 0.06673, -0.8766, 0.4765, 0.06673, -0.8766, 0.4764, 0.06665, -0.8767, 0.4765, 0.06667, -0.8767, 0.9467, 0.2893, -0.1417, 0.9467, 0.2893, -0.1417, 0.9467, 0.2893, -0.1417, 0.9467, 0.2893, -0.1417, 0.9467, 0.2893, -0.1417, 0.9467, 0.2893, -0.1417, -0.2875, 0.9506, 0.117, -0.1592, 0.9441, 0.2886, -0.2875, 0.9506, 0.117, -0.2875, 0.9506, 0.117, -0.1592, 0.9441, 0.2886, -0.1592, 0.9441, 0.2886, -0.1592, 0.9441, 0.2886, -0.02356, 0.8942, 0.447, -0.1592, 0.9441, 0.2886, -0.1592, 0.9441, 0.2886, -0.02356, 0.8942, 0.447, -0.02353, 0.8942, 0.447, 0.6235, 0.7637, 0.1675, 0.4056, 0.9041, 0.1341, 0.6235, 0.7637, 0.1675, 0.6235, 0.7637, 0.1675, 0.4056, 0.9041, 0.1341, 0.4056, 0.9041, 0.1341, 0.4056, 0.9041, 0.1341, 0.5028, 0.8545, 0.1307, 0.4056, 0.9041, 0.1341, 0.4056, 0.9041, 0.1341, 0.5028, 0.8545, 0.1307, 0.5028, 0.8545, 0.1307, 0.5028, 0.8545, 0.1307, 0.4056, 0.9041, 0.1341, 0.5028, 0.8545, 0.1307, -0.07221, -0.2807, 0.9571, 0.0, -0.3103, 0.9506, -0.07219, -0.2807, 0.9571, -0.144, -0.2494, 0.9576, -0.07221, -0.2807, 0.9571, -0.07219, -0.2807, 0.9571, -0.2064, -0.1841, 0.961, -0.144, -0.2494, 0.9576, -0.07219, -0.2807, 0.9571, -0.2064, -0.1841, 0.961, -0.2064, -0.1841, 0.961, -0.07219, -0.2807, 0.9571, -0.2064, -0.1841, 0.961, -0.2866, -0.08563, 0.9542, -0.2064, -0.1841, 0.961, -0.2935, -0.03922, 0.9551, -0.2866, -0.08563, 0.9542, -0.2064, -0.1841, 0.961, -0.306, -1.408e-06, 0.952, -0.2866, -0.08563, 0.9542, -0.2935, -0.03922, 0.9551, -0.2935, -0.03922, 0.9551, -0.3056, 0.05388, 0.9506, -0.306, -1.408e-06, 0.952, 0.7308, 0.6625, 0.1645, 0.8097, 0.5782, -0.1002, 0.7311, 0.6621, 0.1644, 0.8097, 0.5782, -0.1002, 0.8097, 0.5782, -0.1002, 0.7308, 0.6625, 0.1645, 0.8097, 0.5782, -0.1002, 0.8097, 0.5782, -0.1002, 0.774, 0.3007, -0.5573, 0.774, 0.3007, -0.5573, 0.8097, 0.5782, -0.1002, 0.774, 0.3007, -0.5573, 0.774, 0.3007, -0.5573, 0.6778, 0.1361, -0.7226, 0.774, 0.3007, -0.5573, 0.774, 0.3007, -0.5573, 0.6778, 0.1361, -0.7226, 0.6778, 0.1361, -0.7226, 0.4256, 0.2457, 0.8709, 0.3721, 0.3123, 0.8741, 0.4256, 0.2457, 0.8709, 0.4256, 0.2457, 0.8709, 0.3721, 0.3123, 0.8741, 0.3722, 0.3123, 0.8741, 0.3721, 0.3123, 0.8741, 0.2429, 0.4207, 0.8741, 0.3722, 0.3123, 0.8741, 0.3722, 0.3123, 0.8741, 0.2429, 0.4207, 0.8741, 0.2429, 0.4207, 0.8741, 0.2429, 0.4207, 0.8741, 0.08435, 0.4784, 0.8741, 0.2429, 0.4207, 0.8741, 0.2429, 0.4207, 0.8741, 0.08435, 0.4784, 0.8741, 0.08436, 0.4784, 0.8741, 0.08435, 0.4784, 0.8741, -0.08436, 0.4784, 0.8741, 0.08436, 0.4784, 0.8741, 0.08436, 0.4784, 0.8741, -0.08436, 0.4784, 0.8741, -0.08435, 0.4784, 0.8741, -0.08436, 0.4784, 0.8741, -0.1681, 0.4619, 0.8709, -0.08435, 0.4784, 0.8741, -0.1681, 0.4619, 0.8709, -0.1681, 0.4619, 0.8709, -0.08436, 0.4784, 0.8741, 0.8433, 0.5077, 0.1764, 0.8509, 0.4948, 0.1764, 0.8433, 0.5077, 0.1764, 0.8514, 0.4939, 0.1764, 0.8509, 0.4948, 0.1764, 0.8433, 0.5077, 0.1764, 0.8514, 0.4939, 0.1764, 0.6235, 0.7637, 0.1675, 0.8509, 0.4948, 0.1764, 0.8509, 0.4948, 0.1764, 0.6235, 0.7637, 0.1675, 0.6235, 0.7637, 0.1675, 0.3427, -0.5935, 0.7282, 0.3427, -0.5935, 0.7282, 0.4441, -0.5293, 0.723, 0.3427, -0.5935, 0.7282, 0.3427, -0.5935, 0.7282, 0.119, -0.6749, 0.7282, 0.119, -0.6749, 0.7282, 0.3427, -0.5935, 0.7282, 0.119, -0.6749, 0.7282, 0.119, -0.6749, 0.7282, -0.119, -0.6749, 0.7282, 0.119, -0.6749, 0.7282, 0.119, -0.6749, 0.7282, -0.119, -0.6749, 0.7282, -0.119, -0.6749, 0.7282, -0.119, -0.6749, 0.7282, -0.119, -0.6749, 0.7282, -0.3427, -0.5935, 0.7282, -0.3427, -0.5935, 0.7282, -0.119, -0.6749, 0.7282, -0.3427, -0.5935, 0.7282, -0.3427, -0.5935, 0.7282, -0.4441, -0.5293, 0.723, -0.3427, -0.5935, 0.7282, -0.7894, -0.4107, 0.4562, -0.8942, -0.4192, -0.1569, 2.145e-05, -1.0, 0.006956, -0.8942, -0.4192, -0.1569, -0.5818, -0.4265, -0.6926, 2.145e-05, -1.0, 0.006956, -0.5818, -0.4265, -0.6926, -8.187e-06, -0.4293, -0.9031, 2.145e-05, -1.0, 0.006956, -8.187e-06, -0.4293, -0.9031, 0.5817, -0.4264, -0.6927, 2.145e-05, -1.0, 0.006956, 0.5817, -0.4264, -0.6927, 0.8943, -0.4191, -0.1568, 2.145e-05, -1.0, 0.006956, 0.8943, -0.4191, -0.1568, 0.7893, -0.4107, 0.4564, 2.145e-05, -1.0, 0.006956, 0.7893, -0.4107, 0.4564, 0.3123, -0.4051, 0.8593, 2.145e-05, -1.0, 0.006956, 0.3123, -0.4051, 0.8593, -0.3127, -0.4052, 0.8591, 2.145e-05, -1.0, 0.006956, -0.3127, -0.4052, 0.8591, -0.7894, -0.4107, 0.4562, 2.145e-05, -1.0, 0.006956, 0.1088, -0.9757, -0.1902, 0.567, -0.8018, 0.1887, -0.3516, -0.6143, 0.7064, 0.567, -0.8018, 0.1887, 0.6882, -0.3757, 0.6207, -0.3516, -0.6143, 0.7064, 0.6882, -0.3757, 0.6207, 0.4161, 0.1027, 0.9035, -0.3516, -0.6143, 0.7064, 0.4161, 0.1027, 0.9035, -0.1201, 0.4085, 0.9048, -0.3516, -0.6143, 0.7064, -0.1201, 0.4085, 0.9048, -0.6696, 0.4005, 0.6255, -0.3516, -0.6143, 0.7064, -0.6696, 0.4005, 0.6255, -0.9773, 0.08251, 0.1954, -0.3516, -0.6143, 0.7064, -0.9773, 0.08251, 0.1954, -0.8989, -0.3974, -0.1847, -0.3516, -0.6143, 0.7064, -0.8989, -0.3974, -0.1847, -0.4706, -0.8153, -0.3374, -0.3516, -0.6143, 0.7064, -0.4706, -0.8153, -0.3374, 0.1088, -0.9757, -0.1902, -0.3516, -0.6143, 0.7064, 0.03329, 0.9987, -0.03776, -0.02741, 0.9987, -0.04206, 0.01017, 0.9996, -0.02641, 0.03329, 0.9987, -0.03776, -0.01128, 0.9384, -0.3454, -0.02741, 0.9987, -0.04206, 0.09523, 0.9239, -0.3707, -0.01128, 0.9384, -0.3454, 0.03329, 0.9987, -0.03776, 0.09523, 0.9239, -0.3707, 0.1464, 0.7682, -0.6232, -0.01128, 0.9384, -0.3454, -0.01128, 0.9384, -0.3454, 0.1464, 0.7682, -0.6232, 0.01557, 0.8112, -0.5846, 0.1609, 0.8118, -0.5613, 0.01557, 0.8112, -0.5846, 0.1464, 0.7682, -0.6232, -0.3229, 0.8104, -0.4889, -0.2675, 0.8237, -0.5, -0.2675, 0.8237, -0.5, -0.2675, 0.8237, -0.5, -0.2675, 0.8237, -0.5, -0.1549, 0.8473, -0.508, -0.000169, 0.8313, -0.5558, -0.2675, 0.8237, -0.5, -0.1549, 0.8473, -0.508, 0.01557, 0.8112, -0.5846, -0.000169, 0.8313, -0.5558, -0.1549, 0.8473, -0.508, -0.1549, 0.8473, -0.508, -0.1001, 0.8199, -0.5637, 0.01557, 0.8112, -0.5846, -0.1001, 0.8199, -0.5637, -0.1165, 0.9415, -0.3162, 0.01557, 0.8112, -0.5846, 0.01557, 0.8112, -0.5846, -0.1165, 0.9415, -0.3162, -0.01128, 0.9384, -0.3454, -0.1165, 0.9415, -0.3162, -0.08812, 0.995, -0.0461, -0.01128, 0.9384, -0.3454, -0.01128, 0.9384, -0.3454, -0.08812, 0.995, -0.0461, -0.02741, 0.9987, -0.04206, -0.08812, 0.995, -0.0461, -0.05805, 0.9915, -0.1168, -0.02741, 0.9987, -0.04206, -0.02741, 0.9987, -0.04206, -0.05805, 0.9915, -0.1168, -0.01262, 0.9983, -0.05667, 0.01017, 0.9996, -0.02641, -0.02741, 0.9987, -0.04206, -0.01262, 0.9983, -0.05667, 0.01017, 0.9996, -0.02641, -0.01262, 0.9983, -0.05667, -7.035e-05, 0.9999, 0.01441, -0.000169, 0.8313, -0.5558, 0.01557, 0.8112, -0.5846, 0.2578, 0.7582, -0.5989, 0.2578, 0.7582, -0.5989, 0.01557, 0.8112, -0.5846, 0.2108, 0.7896, -0.5762, 0.2578, 0.7582, -0.5989, 0.2578, 0.7582, -0.5989, 0.2108, 0.7896, -0.5762, 0.2578, 0.7582, -0.5989, 0.356, 0.5601, -0.748, 0.2578, 0.7582, -0.5989, 0.356, 0.5601, -0.748, 0.356, 0.5601, -0.748, 0.2578, 0.7582, -0.5989, 0.356, 0.5601, -0.748, 0.3979, 0.1475, -0.9055, 0.356, 0.5601, -0.748, 0.3762, 0.1692, -0.911, 0.3979, 0.1475, -0.9055, 0.356, 0.5601, -0.748, 0.3929, 0.03258, -0.919, 0.3979, 0.1475, -0.9055, 0.3762, 0.1692, -0.911, 0.3929, 0.03258, -0.919, 0.49, 0.2146, -0.8449, 0.3979, 0.1475, -0.9055, 0.49, 0.2147, -0.8449, 0.49, 0.2146, -0.8449, 0.3929, 0.03258, -0.919, 0.49, 0.2146, -0.8449, 0.49, 0.2147, -0.8449, 0.5325, 0.3213, -0.7831, 0.5325, 0.3213, -0.7831, 0.49, 0.2147, -0.8449, 0.5325, 0.3212, -0.7831, 0.1468, 0.9824, 0.1159, 0.3057, 0.9427, 0.1339, 0.1468, 0.9823, 0.1159, 0.3057, 0.9427, 0.1339, 0.3057, 0.9427, 0.1339, 0.1468, 0.9824, 0.1159, 0.3057, 0.9427, 0.1339, 0.4564, 0.8773, 0.1483, 0.3057, 0.9427, 0.1339, 0.4564, 0.8774, 0.1482, 0.4564, 0.8773, 0.1483, 0.3057, 0.9427, 0.1339, -0.1347, -0.7642, 0.6308, -0.267, -0.7336, 0.625, -0.1347, -0.7642, 0.6308, -0.1347, -0.7642, 0.6308, 0.1348, -0.7642, 0.6308, -0.1347, -0.7642, 0.6308, -0.1347, -0.7642, 0.6308, 0.1348, -0.7642, 0.6308, 0.1347, -0.7642, 0.6308, 0.1347, -0.7642, 0.6308, 0.1348, -0.7642, 0.6308, 0.267, -0.7336, 0.625, -0.342, -0.9397, -2.299e-07, -0.342, -0.9397, -5.317e-08, -0.1736, -0.9848, -1.087e-07, -0.1736, -0.9848, -1.087e-07, -0.342, -0.9397, -5.317e-08, -0.1736, -0.9848, 0.0, -0.1736, -0.9848, 0.0, 0.1736, -0.9848, 0.0, -0.1736, -0.9848, -1.087e-07, -0.1736, -0.9848, -1.087e-07, 0.1736, -0.9848, 0.0, 0.1736, -0.9848, 0.0, 0.342, -0.9397, 0.0, 0.1736, -0.9848, 0.0, 0.1736, -0.9848, 0.0, 0.342, -0.9397, 0.0, 0.1736, -0.9848, 0.0, 0.342, -0.9397, 0.0, -0.6814, -0.5707, -0.4582, -0.6814, -0.5707, -0.4582, -0.4666, -0.6033, -0.6468, -0.4666, -0.6033, -0.6468, -0.6814, -0.5707, -0.4582, -0.4666, -0.6033, -0.6468, -0.4666, -0.6033, -0.6468, -0.1073, -0.6083, -0.7864, -0.4666, -0.6033, -0.6468, -0.4666, -0.6033, -0.6468, -0.1073, -0.6083, -0.7864, -0.1073, -0.6083, -0.7864, -0.1073, -0.6083, -0.7864, 0.1073, -0.6083, -0.7864, -0.1073, -0.6083, -0.7864, -0.1073, -0.6083, -0.7864, 0.1073, -0.6083, -0.7864, 0.1073, -0.6083, -0.7864, 0.1073, -0.6083, -0.7864, 0.4476, -0.64, -0.6245, 0.1073, -0.6083, -0.7864, 0.1073, -0.6083, -0.7864, 0.4476, -0.64, -0.6245, 0.4476, -0.64, -0.6245, 0.4476, -0.64, -0.6245, 0.645, -0.6412, -0.4157, 0.4476, -0.64, -0.6245, 0.4476, -0.64, -0.6245, 0.645, -0.6412, -0.4157, 0.645, -0.6412, -0.4157, -0.267, -0.7336, -0.625, -0.267, -0.7336, -0.625, -0.1347, -0.7642, -0.6308, -0.1347, -0.7642, -0.6308, -0.267, -0.7336, -0.625, -0.1347, -0.7642, -0.6308, -0.1347, -0.7642, -0.6308, 0.1347, -0.7642, -0.6308, -0.1347, -0.7642, -0.6308, -0.1347, -0.7642, -0.6308, 0.1347, -0.7642, -0.6308, 0.1347, -0.7642, -0.6308, 0.267, -0.7336, -0.625, 0.1347, -0.7642, -0.6308, 0.1347, -0.7642, -0.6308, 0.267, -0.7336, -0.625, 0.1347, -0.7642, -0.6308, 0.267, -0.7336, -0.625, -0.7916, 0.1396, 0.5949, -0.7994, -2.771e-06, 0.6008, -0.7916, 0.1396, 0.5949, -0.7994, 4.346e-06, 0.6008, -0.7994, -2.771e-06, 0.6008, -0.7916, 0.1396, 0.5949, -0.7994, 4.346e-06, 0.6008, -0.7512, -0.2734, 0.6007, -0.7994, -2.771e-06, 0.6008, -0.7512, -0.2734, 0.6007, -0.7512, -0.2734, 0.6007, -0.7994, 4.346e-06, 0.6008, -0.6124, -0.5139, 0.6008, -0.7512, -0.2734, 0.6007, -0.7512, -0.2734, 0.6007, -0.6124, -0.5139, 0.6008, -0.7512, -0.2734, 0.6007, -0.6124, -0.5139, 0.6008, -0.3997, -0.6923, 0.6008, -0.6124, -0.5139, 0.6008, -0.6124, -0.5139, 0.6008, -0.3997, -0.6923, 0.6008, -0.6124, -0.5139, 0.6008, -0.3997, -0.6923, 0.6008, -0.1388, -0.7873, 0.6008, -0.3997, -0.6923, 0.6008, -0.3997, -0.6923, 0.6008, -0.1388, -0.7873, 0.6008, -0.3997, -0.6923, 0.6008, -0.1388, -0.7873, 0.6008, -0.1388, -0.7873, 0.6008, 0.1388, -0.7873, 0.6008, -0.1388, -0.7873, 0.6008, -0.1388, -0.7873, 0.6008, 0.1388, -0.7873, 0.6008, 0.1388, -0.7873, 0.6008, 0.1388, -0.7873, 0.6008, 0.2749, -0.7553, 0.5949, 0.1388, -0.7873, 0.6008])] * 3)])
me_w_stickybomb_gib6_physics = bpy.data.meshes.new('w_stickybomb_gib6_physics')
me_w_stickybomb_gib6_physics.from_pydata([(2.07, -2.332, 1.626), (2.429, -2.76, 1.882), (0.5832, -3.27, -1.605), (1.131, -3.922, -0.9263), (-0.6884, -3.589, -1.544), (-1.639, 0.3562, 3.171), (2.043, -1.558, 2.499), (0.739, -4.258, -1.152), (-0.7625, -4.258, -1.152), (0.000104, -5.984, 0.000379), (-2.173, -3.744, 1.152), (-2.347, -1.461, 2.267), (-2.426, -2.025, 2.775), (-2.099, -3.075, 0.761), (2.15, -3.744, 1.152), (2.027, -1.711, 3.186), (2.116, -3.664, 4.213), (-1.216, 0.0, 3.979), (-2.115, -3.664, 4.213)], [], [(0, 1, 2), (1, 3, 2), (2, 4, 5), (6, 2, 5), (2, 6, 0), (2, 7, 4), (7, 2, 3), (0, 6, 1), (7, 8, 4), (8, 7, 9), (4, 8, 10), (10, 8, 9), (3, 9, 7), (11, 10, 12), (10, 11, 13), (11, 4, 13), (4, 11, 5), (11, 12, 5), (14, 3, 1), (1, 6, 15), (15, 16, 1), (1, 16, 14), (15, 6, 17), (17, 16, 15), (4, 10, 13), (12, 10, 18), (18, 10, 9), (12, 18, 5), (14, 9, 3), (16, 9, 14), (17, 6, 5), (17, 18, 16), (18, 17, 5), (18, 9, 16)])
me_w_stickybomb_gib6_physics.polygons.foreach_set('use_smooth', [True] * 34)
_uv = me_w_stickybomb_gib6_physics.uv_layers.new(name='UVMap')
_uv.uv.foreach_set('vector', [0.0, 0.0, 0.0, 0.0, 0.0, 0.0, 0.0, 0.0, 0.0, 0.0, 0.0, 0.0, 0.0, 0.0, 0.0, 0.0, 0.0, 0.0, 0.0, 0.0, 0.0, 0.0, 0.0, 0.0, 0.0, 0.0, 0.0, 0.0, 0.0, 0.0, 0.0, 0.0, 0.0, 0.0, 0.0, 0.0, 0.0, 0.0, 0.0, 0.0, 0.0, 0.0, 0.0, 0.0, 0.0, 0.0, 0.0, 0.0, 0.0, 0.0, 0.0, 0.0, 0.0, 0.0, 0.0, 0.0, 0.0, 0.0, 0.0, 0.0, 0.0, 0.0, 0.0, 0.0, 0.0, 0.0, 0.0, 0.0, 0.0, 0.0, 0.0, 0.0, 0.0, 0.0, 0.0, 0.0, 0.0, 0.0, 0.0, 0.0, 0.0, 0.0, 0.0, 0.0, 0.0, 0.0, 0.0, 0.0, 0.0, 0.0, 0.0, 0.0, 0.0, 0.0, 0.0, 0.0, 0.0, 0.0, 0.0, 0.0, 0.0, 0.0, 0.0, 0.0, 0.0, 0.0, 0.0, 0.0, 0.0, 0.0, 0.0, 0.0, 0.0, 0.0, 0.0, 0.0, 0.0, 0.0, 0.0, 0.0, 0.0, 0.0, 0.0, 0.0, 0.0, 0.0, 0.0, 0.0, 0.0, 0.0, 0.0, 0.0, 0.0, 0.0, 0.0, 0.0, 0.0, 0.0, 0.0, 0.0, 0.0, 0.0, 0.0, 0.0, 0.0, 0.0, 0.0, 0.0, 0.0, 0.0, 0.0, 0.0, 0.0, 0.0, 0.0, 0.0, 0.0, 0.0, 0.0, 0.0, 0.0, 0.0, 0.0, 0.0, 0.0, 0.0, 0.0, 0.0, 0.0, 0.0, 0.0, 0.0, 0.0, 0.0, 0.0, 0.0, 0.0, 0.0, 0.0, 0.0, 0.0, 0.0, 0.0, 0.0, 0.0, 0.0, 0.0, 0.0, 0.0, 0.0, 0.0, 0.0, 0.0, 0.0, 0.0, 0.0, 0.0, 0.0, 0.0, 0.0, 0.0, 0.0, 0.0, 0.0])
me_w_stickybomb_gib6_physics.materials.append(mat_phy)
me_w_stickybomb_gib6_physics.use_remesh_fix_poles = True
me_w_stickybomb_gib6_physics.use_remesh_preserve_attributes = False
me_w_stickybomb_gib6_physics.use_mirror_vertex_groups = False
me_w_stickybomb_gib6_physics.update()
me_w_stickybomb_gib6_physics.normals_split_custom_set([tuple(v) for v in zip(*[iter([-0.4777, 0.4646, 0.7457, -0.1249, 0.1949, 0.9728, -0.7265, 0.5962, 0.3417, -0.1249, 0.1949, 0.9728, 0.2731, 0.4392, 0.8559, -0.7265, 0.5962, 0.3417, -0.7265, 0.5962, 0.3417, -0.4232, 0.7058, -0.5682, -0.8958, 0.4031, -0.1873, -0.8263, 0.3314, 0.4554, -0.7265, 0.5962, 0.3417, -0.8958, 0.4031, -0.1873, -0.7265, 0.5962, 0.3417, -0.8263, 0.3314, 0.4554, -0.4777, 0.4646, 0.7457, -0.7265, 0.5962, 0.3417, 0.5276, 0.8307, 0.1778, -0.4232, 0.7058, -0.5682, 0.5276, 0.8307, 0.1778, -0.7265, 0.5962, 0.3417, 0.2731, 0.4392, 0.8559, -0.4777, 0.4646, 0.7457, -0.8263, 0.3314, 0.4554, -0.1249, 0.1949, 0.9728, 0.5276, 0.8307, 0.1778, 0.5538, 0.6026, -0.5746, -0.4232, 0.7058, -0.5682, 0.5538, 0.6026, -0.5746, 0.5276, 0.8307, 0.1778, 0.9963, -0.08447, 0.01625, -0.4232, 0.7058, -0.5682, 0.5538, 0.6026, -0.5746, 0.4427, 0.1566, -0.8829, 0.4427, 0.1566, -0.8829, 0.5538, 0.6026, -0.5746, 0.9963, -0.08447, 0.01625, 0.2731, 0.4392, 0.8559, 0.9963, -0.08447, 0.01625, 0.5276, 0.8307, 0.1778, -0.391, 0.4402, -0.8083, 0.4427, 0.1566, -0.8829, -0.04538, -0.1686, -0.9846, 0.4427, 0.1566, -0.8829, -0.391, 0.4402, -0.8083, -0.1628, 0.4688, -0.8682, -0.391, 0.4402, -0.8083, -0.4232, 0.7058, -0.5682, -0.1628, 0.4688, -0.8682, -0.4232, 0.7058, -0.5682, -0.391, 0.4402, -0.8083, -0.8958, 0.4031, -0.1873, -0.391, 0.4402, -0.8083, -0.04538, -0.1686, -0.9846, -0.8958, 0.4031, -0.1873, 0.5466, 0.1308, 0.8271, 0.2731, 0.4392, 0.8559, -0.1249, 0.1949, 0.9728, -0.1249, 0.1949, 0.9728, -0.8263, 0.3314, 0.4554, -0.4763, -0.5565, 0.6808, -0.4763, -0.5565, 0.6808, 0.4878, -0.7769, 0.398, -0.1249, 0.1949, 0.9728, -0.1249, 0.1949, 0.9728, 0.4878, -0.7769, 0.398, 0.5466, 0.1308, 0.8271, -0.4763, -0.5565, 0.6808, -0.8263, 0.3314, 0.4554, -0.3955, -0.9092, 0.1299, -0.3955, -0.9092, 0.1299, 0.4878, -0.7769, 0.398, -0.4763, -0.5565, 0.6808, -0.4232, 0.7058, -0.5682, 0.4427, 0.1566, -0.8829, -0.1628, 0.4688, -0.8682, -0.04538, -0.1686, -0.9846, 0.4427, 0.1566, -0.8829, 0.5409, -0.7098, -0.4512, 0.5409, -0.7098, -0.4512, 0.4427, 0.1566, -0.8829, 0.9963, -0.08447, 0.01625, -0.04538, -0.1686, -0.9846, 0.5409, -0.7098, -0.4512, -0.8958, 0.4031, -0.1873, 0.5466, 0.1308, 0.8271, 0.9963, -0.08447, 0.01625, 0.2731, 0.4392, 0.8559, 0.4878, -0.7769, 0.398, 0.9963, -0.08447, 0.01625, 0.5466, 0.1308, 0.8271, -0.3955, -0.9092, 0.1299, -0.8263, 0.3314, 0.4554, -0.8958, 0.4031, -0.1873, -0.3955, -0.9092, 0.1299, 0.5409, -0.7098, -0.4512, 0.4878, -0.7769, 0.398, 0.5409, -0.7098, -0.4512, -0.3955, -0.9092, 0.1299, -0.8958, 0.4031, -0.1873, 0.5409, -0.7098, -0.4512, 0.9963, -0.08447, 0.01625, 0.4878, -0.7769, 0.398])] * 3)])

# ---- objects
ob_w_stickybomb_gib6 = bpy.data.objects.new('w_stickybomb_gib6', me_w_stickybomb_gib6)
ob_w_stickybomb_gib6_physics = bpy.data.objects.new('w_stickybomb_gib6_physics', me_w_stickybomb_gib6_physics)

# ---- transforms, parenting, visibility, modifiers, constraints
ob_w_stickybomb_gib6.location = (0.0, 0.0, 0.0)
ob_w_stickybomb_gib6.lineart.crease_threshold = 0.0
_vg = ob_w_stickybomb_gib6.vertex_groups.new(name='static_prop')
ob_w_stickybomb_gib6_physics.location = (0.0, 0.0, 0.0)
ob_w_stickybomb_gib6_physics.display_type = 'SOLID'
ob_w_stickybomb_gib6_physics.show_wire = True
ob_w_stickybomb_gib6_physics.lineart.crease_threshold = 0.0
_vg = ob_w_stickybomb_gib6_physics.vertex_groups.new(name='static_prop')

# ---- collection membership
scene.collection.objects.link(ob_w_stickybomb_gib6)
scene.collection.objects.link(ob_w_stickybomb_gib6_physics)

# ---- scene / render settings (as saved in the file)
scene.frame_start = 1; scene.frame_end = 250; scene.frame_set(0)
scene.render.engine = 'BLENDER_EEVEE_NEXT'
scene.cycles.use_denoising = False
scene.cycles.samples = 128
scene.cycles.sampling_pattern = 'TABULATED_SOBOL'
scene.cycles.use_adaptive_sampling = False
scene.cycles.use_light_tree = False
scene.view_settings.view_transform = 'Filmic'
bpy.context.view_layer.update()

# ---- added for rendering (the .blend has no active camera and no usable light): camera, sun
cam_auto = bpy.data.cameras.new('AutoCamera')
cam_auto.lens = 50.0
cam_auto.sensor_width = 36.0
cam_auto.clip_end = 1000.0
ob_auto_camera = bpy.data.objects.new('AutoCamera', cam_auto)
scene.collection.objects.link(ob_auto_camera)
ob_auto_camera.location = (9.21676, -13.8587, 8.62277)
ob_auto_camera.rotation_euler = (1.09748, -7.21219e-08, 0.694738)
scene.camera = ob_auto_camera
light_auto_sun = bpy.data.lights.new('AutoSun', 'SUN')
light_auto_sun.energy = 3.0
light_auto_sun.angle = 0.0523599
ob_auto_sun = bpy.data.objects.new('AutoSun', light_auto_sun)
scene.collection.objects.link(ob_auto_sun)
ob_auto_sun.rotation_euler = (0.872665, 0.174533, 0.523599)
bpy.context.view_layer.update()

